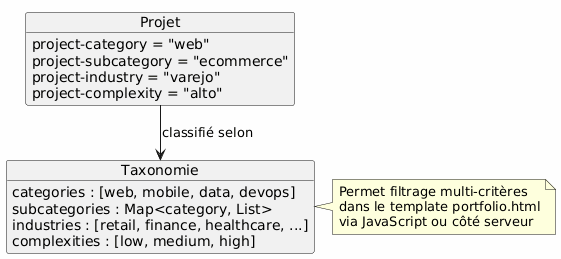

The diagram above was rendered by PlantUML. Its source (embedded in the PNG):
@startuml
skinparam backgroundColor #FEFEFE

object Projet {
  project-category = "web"
  project-subcategory = "ecommerce"
  project-industry = "varejo"
  project-complexity = "alto"
}

object Taxonomie {
  categories : [web, mobile, data, devops]
  subcategories : Map<category, List>
  industries : [retail, finance, healthcare, ...]
  complexities : [low, medium, high]
}

Projet --> Taxonomie : classifié selon

note right of Taxonomie
  Permet filtrage multi-critères
  dans le template portfolio.html
  via JavaScript ou côté serveur
end note
@enduml